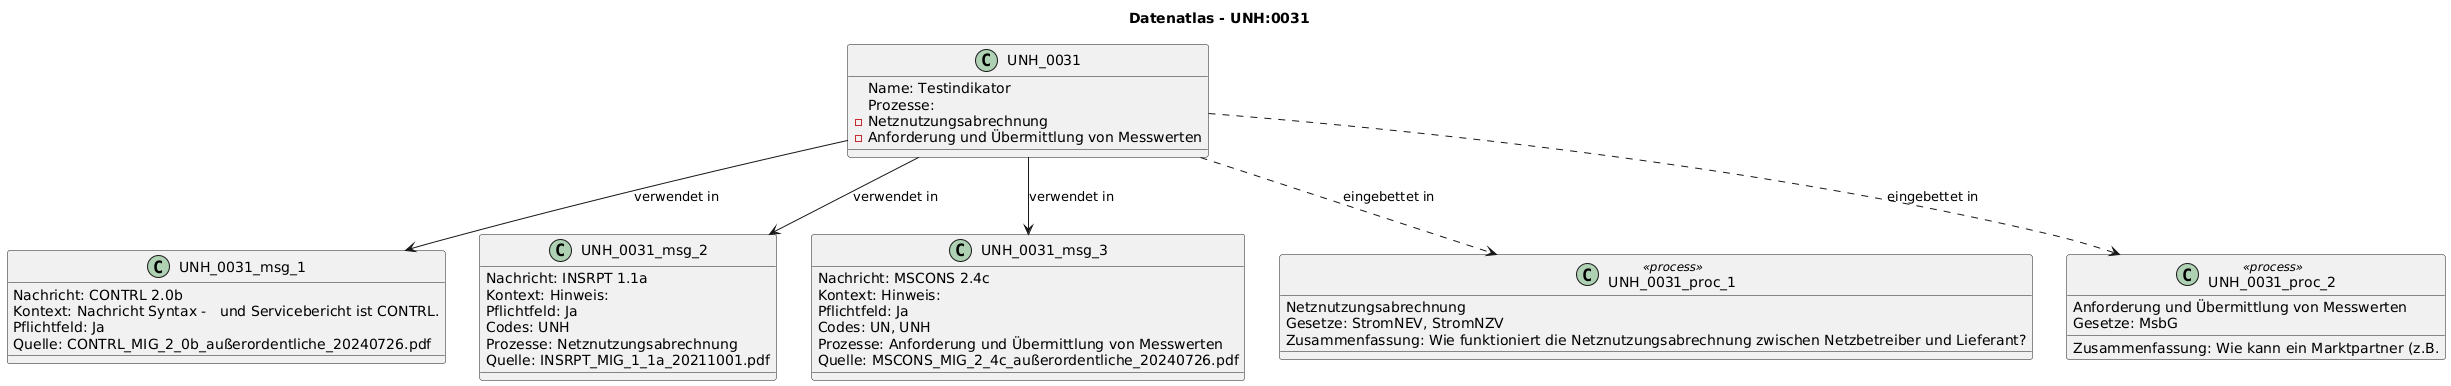

The diagram above was rendered by PlantUML. Its source (embedded in the PNG):
@startuml
title Datenatlas - UNH:0031
class UNH_0031 {
  Name: Testindikator
  Prozesse:
    - Netznutzungsabrechnung
    - Anforderung und Übermittlung von Messwerten
}
class UNH_0031_msg_1 {
  Nachricht: CONTRL 2.0b
  Kontext: Nachricht Syntax -   und Servicebericht ist CONTRL.
  Pflichtfeld: Ja
  Quelle: CONTRL_MIG_2_0b_außerordentliche_20240726.pdf
}
UNH_0031 --> UNH_0031_msg_1 : verwendet in
class UNH_0031_msg_2 {
  Nachricht: INSRPT 1.1a
  Kontext: Hinweis:
  Pflichtfeld: Ja
  Codes: UNH
  Prozesse: Netznutzungsabrechnung
  Quelle: INSRPT_MIG_1_1a_20211001.pdf
}
UNH_0031 --> UNH_0031_msg_2 : verwendet in
class UNH_0031_msg_3 {
  Nachricht: MSCONS 2.4c
  Kontext: Hinweis:
  Pflichtfeld: Ja
  Codes: UN, UNH
  Prozesse: Anforderung und Übermittlung von Messwerten
  Quelle: MSCONS_MIG_2_4c_außerordentliche_20240726.pdf
}
UNH_0031 --> UNH_0031_msg_3 : verwendet in
class UNH_0031_proc_1 <<process>> {
  Netznutzungsabrechnung
  Gesetze: StromNEV, StromNZV
  Zusammenfassung: Wie funktioniert die Netznutzungsabrechnung zwischen Netzbetreiber und Lieferant?
}
UNH_0031 ..> UNH_0031_proc_1 : eingebettet in
class UNH_0031_proc_2 <<process>> {
  Anforderung und Übermittlung von Messwerten
  Gesetze: MsbG
  Zusammenfassung: Wie kann ein Marktpartner (z.B.
}
UNH_0031 ..> UNH_0031_proc_2 : eingebettet in
@enduml